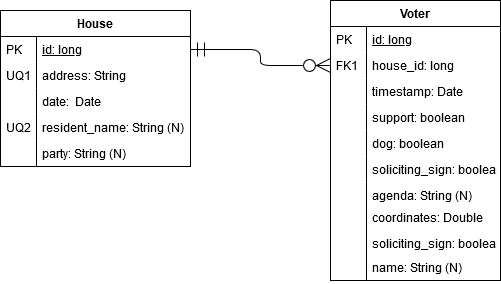

The diagram above was exported from draw.io. Its source (the exported page's mxGraphModel, read from the mxfile embedded in the PNG):
<mxGraphModel dx="976" dy="581" grid="1" gridSize="10" guides="1" tooltips="1" connect="1" arrows="1" fold="1" page="1" pageScale="1" pageWidth="827" pageHeight="1169" math="0" shadow="0">
  <root>
    <mxCell id="0" />
    <mxCell id="1" parent="0" />
    <mxCell id="2" value="House" style="swimlane;fontStyle=1;childLayout=stackLayout;horizontal=1;startSize=26;horizontalStack=0;resizeParent=1;resizeLast=0;collapsible=1;marginBottom=0;rounded=0;shadow=0;strokeWidth=1;" vertex="1" parent="1">
      <mxGeometry x="160" y="180" width="190" height="156" as="geometry">
        <mxRectangle x="20" y="80" width="160" height="26" as="alternateBounds" />
      </mxGeometry>
    </mxCell>
    <mxCell id="3" value="id: long" style="shape=partialRectangle;top=0;left=0;right=0;bottom=1;align=left;verticalAlign=top;fillColor=none;spacingLeft=40;spacingRight=4;overflow=hidden;rotatable=0;points=[[0,0.5],[1,0.5]];portConstraint=eastwest;dropTarget=0;rounded=0;shadow=0;strokeWidth=1;fontStyle=4;strokeColor=none;" vertex="1" parent="2">
      <mxGeometry y="26" width="190" height="26" as="geometry" />
    </mxCell>
    <mxCell id="4" value="PK" style="shape=partialRectangle;top=0;left=0;bottom=0;fillColor=none;align=left;verticalAlign=top;spacingLeft=4;spacingRight=4;overflow=hidden;rotatable=0;points=[];portConstraint=eastwest;part=1;" vertex="1" connectable="0" parent="3">
      <mxGeometry width="36" height="26" as="geometry" />
    </mxCell>
    <mxCell id="5" value="address: String" style="shape=partialRectangle;top=0;left=0;right=0;bottom=0;align=left;verticalAlign=top;fillColor=none;spacingLeft=40;spacingRight=4;overflow=hidden;rotatable=0;points=[[0,0.5],[1,0.5]];portConstraint=eastwest;dropTarget=0;rounded=0;shadow=0;strokeWidth=1;" vertex="1" parent="2">
      <mxGeometry y="52" width="190" height="26" as="geometry" />
    </mxCell>
    <mxCell id="6" value="UQ1" style="shape=partialRectangle;top=0;left=0;bottom=0;fillColor=none;align=left;verticalAlign=top;spacingLeft=4;spacingRight=4;overflow=hidden;rotatable=0;points=[];portConstraint=eastwest;part=1;" vertex="1" connectable="0" parent="5">
      <mxGeometry width="36" height="26" as="geometry" />
    </mxCell>
    <mxCell id="7" value="date:  Date" style="shape=partialRectangle;top=0;left=0;right=0;bottom=0;align=left;verticalAlign=top;fillColor=none;spacingLeft=40;spacingRight=4;overflow=hidden;rotatable=0;points=[[0,0.5],[1,0.5]];portConstraint=eastwest;dropTarget=0;rounded=0;shadow=0;strokeWidth=1;" vertex="1" parent="2">
      <mxGeometry y="78" width="190" height="26" as="geometry" />
    </mxCell>
    <mxCell id="8" value="" style="shape=partialRectangle;top=0;left=0;bottom=0;fillColor=none;align=left;verticalAlign=top;spacingLeft=4;spacingRight=4;overflow=hidden;rotatable=0;points=[];portConstraint=eastwest;part=1;" vertex="1" connectable="0" parent="7">
      <mxGeometry width="36" height="26" as="geometry" />
    </mxCell>
    <mxCell id="9" value="resident_name: String (N)" style="shape=partialRectangle;top=0;left=0;right=0;bottom=0;align=left;verticalAlign=top;fillColor=none;spacingLeft=40;spacingRight=4;overflow=hidden;rotatable=0;points=[[0,0.5],[1,0.5]];portConstraint=eastwest;dropTarget=0;rounded=0;shadow=0;strokeWidth=1;" vertex="1" parent="2">
      <mxGeometry y="104" width="190" height="26" as="geometry" />
    </mxCell>
    <mxCell id="10" value="UQ2" style="shape=partialRectangle;top=0;left=0;bottom=0;fillColor=none;align=left;verticalAlign=top;spacingLeft=4;spacingRight=4;overflow=hidden;rotatable=0;points=[];portConstraint=eastwest;part=1;" vertex="1" connectable="0" parent="9">
      <mxGeometry width="36" height="26" as="geometry" />
    </mxCell>
    <mxCell id="11" value="party: String (N)" style="shape=partialRectangle;top=0;left=0;right=0;bottom=0;align=left;verticalAlign=top;fillColor=none;spacingLeft=40;spacingRight=4;overflow=hidden;rotatable=0;points=[[0,0.5],[1,0.5]];portConstraint=eastwest;dropTarget=0;rounded=0;shadow=0;strokeWidth=1;" vertex="1" parent="2">
      <mxGeometry y="130" width="190" height="26" as="geometry" />
    </mxCell>
    <mxCell id="12" value="" style="shape=partialRectangle;top=0;left=0;bottom=0;fillColor=none;align=left;verticalAlign=top;spacingLeft=4;spacingRight=4;overflow=hidden;rotatable=0;points=[];portConstraint=eastwest;part=1;" vertex="1" connectable="0" parent="11">
      <mxGeometry width="36" height="26" as="geometry" />
    </mxCell>
    <mxCell id="13" value="Voter" style="swimlane;fontStyle=1;childLayout=stackLayout;horizontal=1;startSize=26;horizontalStack=0;resizeParent=1;resizeLast=0;collapsible=1;marginBottom=0;rounded=0;shadow=0;strokeWidth=1;" vertex="1" parent="1">
      <mxGeometry x="490" y="170" width="170" height="280" as="geometry">
        <mxRectangle x="260" y="80" width="160" height="26" as="alternateBounds" />
      </mxGeometry>
    </mxCell>
    <mxCell id="14" value="id: long" style="shape=partialRectangle;top=0;left=0;right=0;bottom=1;align=left;verticalAlign=top;fillColor=none;spacingLeft=40;spacingRight=4;overflow=hidden;rotatable=0;points=[[0,0.5],[1,0.5]];portConstraint=eastwest;dropTarget=0;rounded=0;shadow=0;strokeWidth=1;fontStyle=4;strokeColor=none;" vertex="1" parent="13">
      <mxGeometry y="26" width="170" height="26" as="geometry" />
    </mxCell>
    <mxCell id="15" value="PK" style="shape=partialRectangle;top=0;left=0;bottom=0;fillColor=none;align=left;verticalAlign=top;spacingLeft=4;spacingRight=4;overflow=hidden;rotatable=0;points=[];portConstraint=eastwest;part=1;" vertex="1" connectable="0" parent="14">
      <mxGeometry width="36" height="26" as="geometry" />
    </mxCell>
    <mxCell id="16" value="house_id: long" style="shape=partialRectangle;top=0;left=0;right=0;bottom=0;align=left;verticalAlign=top;fillColor=none;spacingLeft=40;spacingRight=4;overflow=hidden;rotatable=0;points=[[0,0.5],[1,0.5]];portConstraint=eastwest;dropTarget=0;rounded=0;shadow=0;strokeWidth=1;" vertex="1" parent="13">
      <mxGeometry y="52" width="170" height="26" as="geometry" />
    </mxCell>
    <mxCell id="17" value="FK1" style="shape=partialRectangle;top=0;left=0;bottom=0;fillColor=none;align=left;verticalAlign=top;spacingLeft=4;spacingRight=4;overflow=hidden;rotatable=0;points=[];portConstraint=eastwest;part=1;" vertex="1" connectable="0" parent="16">
      <mxGeometry width="36" height="26" as="geometry" />
    </mxCell>
    <mxCell id="18" value="timestamp: Date" style="shape=partialRectangle;top=0;left=0;right=0;bottom=0;align=left;verticalAlign=top;fillColor=none;spacingLeft=40;spacingRight=4;overflow=hidden;rotatable=0;points=[[0,0.5],[1,0.5]];portConstraint=eastwest;dropTarget=0;rounded=0;shadow=0;strokeWidth=1;" vertex="1" parent="13">
      <mxGeometry y="78" width="170" height="26" as="geometry" />
    </mxCell>
    <mxCell id="19" value="" style="shape=partialRectangle;top=0;left=0;bottom=0;fillColor=none;align=left;verticalAlign=top;spacingLeft=4;spacingRight=4;overflow=hidden;rotatable=0;points=[];portConstraint=eastwest;part=1;" vertex="1" connectable="0" parent="18">
      <mxGeometry width="36" height="26" as="geometry" />
    </mxCell>
    <mxCell id="20" value="support: boolean" style="shape=partialRectangle;top=0;left=0;right=0;bottom=0;align=left;verticalAlign=top;fillColor=none;spacingLeft=40;spacingRight=4;overflow=hidden;rotatable=0;points=[[0,0.5],[1,0.5]];portConstraint=eastwest;dropTarget=0;rounded=0;shadow=0;strokeWidth=1;" vertex="1" parent="13">
      <mxGeometry y="104" width="170" height="26" as="geometry" />
    </mxCell>
    <mxCell id="21" value="" style="shape=partialRectangle;top=0;left=0;bottom=0;fillColor=none;align=left;verticalAlign=top;spacingLeft=4;spacingRight=4;overflow=hidden;rotatable=0;points=[];portConstraint=eastwest;part=1;" vertex="1" connectable="0" parent="20">
      <mxGeometry width="36" height="26" as="geometry" />
    </mxCell>
    <mxCell id="22" value="dog: boolean" style="shape=partialRectangle;top=0;left=0;right=0;bottom=0;align=left;verticalAlign=top;fillColor=none;spacingLeft=40;spacingRight=4;overflow=hidden;rotatable=0;points=[[0,0.5],[1,0.5]];portConstraint=eastwest;dropTarget=0;rounded=0;shadow=0;strokeWidth=1;" vertex="1" parent="13">
      <mxGeometry y="130" width="170" height="26" as="geometry" />
    </mxCell>
    <mxCell id="23" value="" style="shape=partialRectangle;top=0;left=0;bottom=0;fillColor=none;align=left;verticalAlign=top;spacingLeft=4;spacingRight=4;overflow=hidden;rotatable=0;points=[];portConstraint=eastwest;part=1;" vertex="1" connectable="0" parent="22">
      <mxGeometry width="36" height="26" as="geometry" />
    </mxCell>
    <mxCell id="24" value="soliciting_sign: boolean" style="shape=partialRectangle;top=0;left=0;right=0;bottom=0;align=left;verticalAlign=top;fillColor=none;spacingLeft=40;spacingRight=4;overflow=hidden;rotatable=0;points=[[0,0.5],[1,0.5]];portConstraint=eastwest;dropTarget=0;rounded=0;shadow=0;strokeWidth=1;" vertex="1" parent="13">
      <mxGeometry y="156" width="170" height="26" as="geometry" />
    </mxCell>
    <mxCell id="25" value="" style="shape=partialRectangle;top=0;left=0;bottom=0;fillColor=none;align=left;verticalAlign=top;spacingLeft=4;spacingRight=4;overflow=hidden;rotatable=0;points=[];portConstraint=eastwest;part=1;" vertex="1" connectable="0" parent="24">
      <mxGeometry width="36" height="26" as="geometry" />
    </mxCell>
    <mxCell id="26" value="agenda: String (N)" style="shape=partialRectangle;top=0;left=0;right=0;bottom=0;align=left;verticalAlign=top;fillColor=none;spacingLeft=40;spacingRight=4;overflow=hidden;rotatable=0;points=[[0,0.5],[1,0.5]];portConstraint=eastwest;dropTarget=0;rounded=0;shadow=0;strokeWidth=1;" vertex="1" parent="13">
      <mxGeometry y="182" width="170" height="98" as="geometry" />
    </mxCell>
    <mxCell id="27" value="" style="shape=partialRectangle;top=0;left=0;bottom=0;fillColor=none;align=left;verticalAlign=top;spacingLeft=4;spacingRight=4;overflow=hidden;rotatable=0;points=[];portConstraint=eastwest;part=1;" vertex="1" connectable="0" parent="26">
      <mxGeometry width="36" height="98" as="geometry" />
    </mxCell>
    <mxCell id="28" value="" style="edgeStyle=orthogonalEdgeStyle;endArrow=ERzeroToMany;startArrow=ERmandOne;shadow=0;strokeWidth=1;endSize=12;startSize=12;entryX=0;entryY=0.5;entryDx=0;entryDy=0;" edge="1" source="3" target="16" parent="1">
      <mxGeometry width="100" height="100" relative="1" as="geometry">
        <mxPoint x="310" y="390" as="sourcePoint" />
        <mxPoint x="410" y="290" as="targetPoint" />
      </mxGeometry>
    </mxCell>
    <mxCell id="29" value="coordinates: Double" style="shape=partialRectangle;top=0;left=0;right=0;bottom=0;align=left;verticalAlign=top;fillColor=none;spacingLeft=40;spacingRight=4;overflow=hidden;rotatable=0;points=[[0,0.5],[1,0.5]];portConstraint=eastwest;dropTarget=0;rounded=0;shadow=0;strokeWidth=1;" vertex="1" parent="1">
      <mxGeometry x="490" y="374" width="160" height="26" as="geometry" />
    </mxCell>
    <mxCell id="30" value="" style="shape=partialRectangle;top=0;left=0;bottom=0;fillColor=none;align=left;verticalAlign=top;spacingLeft=4;spacingRight=4;overflow=hidden;rotatable=0;points=[];portConstraint=eastwest;part=1;" vertex="1" connectable="0" parent="29">
      <mxGeometry width="36" height="26" as="geometry" />
    </mxCell>
    <mxCell id="31" value="soliciting_sign: boolean" style="shape=partialRectangle;top=0;left=0;right=0;bottom=0;align=left;verticalAlign=top;fillColor=none;spacingLeft=40;spacingRight=4;overflow=hidden;rotatable=0;points=[[0,0.5],[1,0.5]];portConstraint=eastwest;dropTarget=0;rounded=0;shadow=0;strokeWidth=1;" vertex="1" parent="1">
      <mxGeometry x="490" y="400" width="170" height="50" as="geometry" />
    </mxCell>
    <mxCell id="32" value="" style="shape=partialRectangle;top=0;left=0;bottom=0;fillColor=none;align=left;verticalAlign=top;spacingLeft=4;spacingRight=4;overflow=hidden;rotatable=0;points=[];portConstraint=eastwest;part=1;" vertex="1" connectable="0" parent="31">
      <mxGeometry width="36" height="50" as="geometry" />
    </mxCell>
    <mxCell id="33" value="name: String (N)" style="shape=partialRectangle;top=0;left=0;right=0;bottom=0;align=left;verticalAlign=top;fillColor=none;spacingLeft=40;spacingRight=4;overflow=hidden;rotatable=0;points=[[0,0.5],[1,0.5]];portConstraint=eastwest;dropTarget=0;rounded=0;shadow=0;strokeWidth=1;" vertex="1" parent="1">
      <mxGeometry x="490" y="424" width="160" height="26" as="geometry" />
    </mxCell>
    <mxCell id="34" value="" style="shape=partialRectangle;top=0;left=0;bottom=0;fillColor=none;align=left;verticalAlign=top;spacingLeft=4;spacingRight=4;overflow=hidden;rotatable=0;points=[];portConstraint=eastwest;part=1;" vertex="1" connectable="0" parent="33">
      <mxGeometry width="36" height="26" as="geometry" />
    </mxCell>
  </root>
</mxGraphModel>